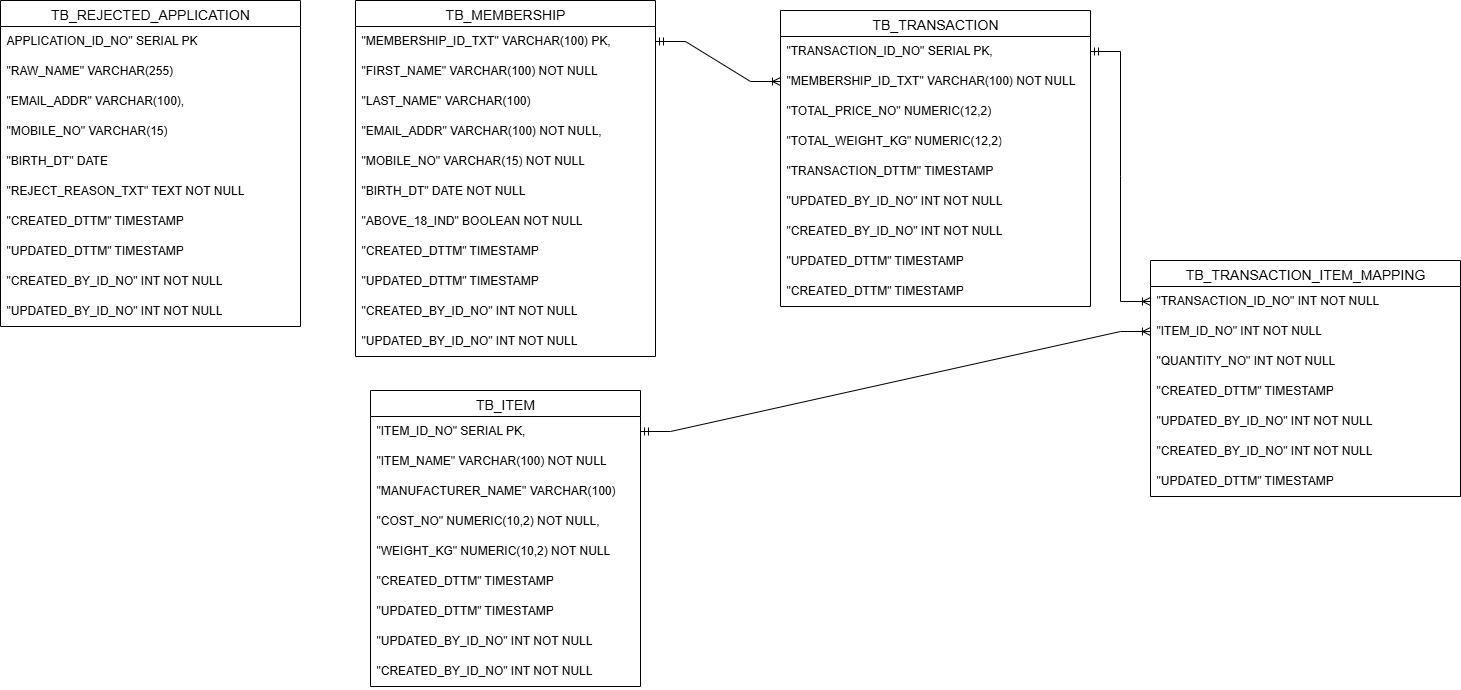

The diagram above was exported from draw.io. Its source (the exported page's mxGraphModel, read from the mxfile embedded in the PNG):
<mxGraphModel dx="1042" dy="626" grid="1" gridSize="10" guides="1" tooltips="1" connect="1" arrows="1" fold="1" page="1" pageScale="1" pageWidth="827" pageHeight="1169" math="0" shadow="0">
  <root>
    <mxCell id="0" />
    <mxCell id="1" parent="0" />
    <mxCell id="9JpW4QMRia662BiHbdFQ-16" value="TB_ITEM" style="swimlane;fontStyle=0;childLayout=stackLayout;horizontal=1;startSize=26;horizontalStack=0;resizeParent=1;resizeParentMax=0;resizeLast=0;collapsible=1;marginBottom=0;align=center;fontSize=14;" parent="1" vertex="1">
      <mxGeometry x="370" y="400" width="270" height="296" as="geometry">
        <mxRectangle x="120" y="290" width="100" height="30" as="alternateBounds" />
      </mxGeometry>
    </mxCell>
    <mxCell id="9JpW4QMRia662BiHbdFQ-17" value="&quot;ITEM_ID_NO&quot; SERIAL PK," style="text;strokeColor=none;fillColor=none;spacingLeft=4;spacingRight=4;overflow=hidden;rotatable=0;points=[[0,0.5],[1,0.5]];portConstraint=eastwest;fontSize=12;whiteSpace=wrap;html=1;" parent="9JpW4QMRia662BiHbdFQ-16" vertex="1">
      <mxGeometry y="26" width="270" height="30" as="geometry" />
    </mxCell>
    <mxCell id="9JpW4QMRia662BiHbdFQ-18" value="&quot;ITEM_NAME&quot; VARCHAR(100) NOT NULL" style="text;strokeColor=none;fillColor=none;spacingLeft=4;spacingRight=4;overflow=hidden;rotatable=0;points=[[0,0.5],[1,0.5]];portConstraint=eastwest;fontSize=12;whiteSpace=wrap;html=1;" parent="9JpW4QMRia662BiHbdFQ-16" vertex="1">
      <mxGeometry y="56" width="270" height="30" as="geometry" />
    </mxCell>
    <mxCell id="9JpW4QMRia662BiHbdFQ-21" value="&quot;MANUFACTURER_NAME&quot; VARCHAR(100)" style="text;strokeColor=none;fillColor=none;spacingLeft=4;spacingRight=4;overflow=hidden;rotatable=0;points=[[0,0.5],[1,0.5]];portConstraint=eastwest;fontSize=12;whiteSpace=wrap;html=1;" parent="9JpW4QMRia662BiHbdFQ-16" vertex="1">
      <mxGeometry y="86" width="270" height="30" as="geometry" />
    </mxCell>
    <mxCell id="9JpW4QMRia662BiHbdFQ-23" value="&quot;COST_NO&quot; NUMERIC(10,2) NOT NULL," style="text;strokeColor=none;fillColor=none;spacingLeft=4;spacingRight=4;overflow=hidden;rotatable=0;points=[[0,0.5],[1,0.5]];portConstraint=eastwest;fontSize=12;whiteSpace=wrap;html=1;" parent="9JpW4QMRia662BiHbdFQ-16" vertex="1">
      <mxGeometry y="116" width="270" height="30" as="geometry" />
    </mxCell>
    <mxCell id="9JpW4QMRia662BiHbdFQ-19" value="&quot;WEIGHT_KG&quot; NUMERIC(10,2) NOT NULL" style="text;strokeColor=none;fillColor=none;spacingLeft=4;spacingRight=4;overflow=hidden;rotatable=0;points=[[0,0.5],[1,0.5]];portConstraint=eastwest;fontSize=12;whiteSpace=wrap;html=1;" parent="9JpW4QMRia662BiHbdFQ-16" vertex="1">
      <mxGeometry y="146" width="270" height="30" as="geometry" />
    </mxCell>
    <mxCell id="R3HLyi4mGzZ3eLZPboSx-13" value="&quot;CREATED_DTTM&quot; TIMESTAMP" style="text;strokeColor=none;fillColor=none;spacingLeft=4;spacingRight=4;overflow=hidden;rotatable=0;points=[[0,0.5],[1,0.5]];portConstraint=eastwest;fontSize=12;whiteSpace=wrap;html=1;" parent="9JpW4QMRia662BiHbdFQ-16" vertex="1">
      <mxGeometry y="176" width="270" height="30" as="geometry" />
    </mxCell>
    <mxCell id="R3HLyi4mGzZ3eLZPboSx-14" value="&quot;UPDATED_DTTM&quot; TIMESTAMP" style="text;strokeColor=none;fillColor=none;spacingLeft=4;spacingRight=4;overflow=hidden;rotatable=0;points=[[0,0.5],[1,0.5]];portConstraint=eastwest;fontSize=12;whiteSpace=wrap;html=1;" parent="9JpW4QMRia662BiHbdFQ-16" vertex="1">
      <mxGeometry y="206" width="270" height="30" as="geometry" />
    </mxCell>
    <mxCell id="R3HLyi4mGzZ3eLZPboSx-16" value="&quot;UPDATED_BY_ID_NO&quot; INT NOT NULL" style="text;strokeColor=none;fillColor=none;spacingLeft=4;spacingRight=4;overflow=hidden;rotatable=0;points=[[0,0.5],[1,0.5]];portConstraint=eastwest;fontSize=12;whiteSpace=wrap;html=1;" parent="9JpW4QMRia662BiHbdFQ-16" vertex="1">
      <mxGeometry y="236" width="270" height="30" as="geometry" />
    </mxCell>
    <mxCell id="R3HLyi4mGzZ3eLZPboSx-15" value="&quot;CREATED_BY_ID_NO&quot; INT NOT NULL" style="text;strokeColor=none;fillColor=none;spacingLeft=4;spacingRight=4;overflow=hidden;rotatable=0;points=[[0,0.5],[1,0.5]];portConstraint=eastwest;fontSize=12;whiteSpace=wrap;html=1;" parent="9JpW4QMRia662BiHbdFQ-16" vertex="1">
      <mxGeometry y="266" width="270" height="30" as="geometry" />
    </mxCell>
    <mxCell id="9JpW4QMRia662BiHbdFQ-24" value="TB_MEMBERSHIP" style="swimlane;fontStyle=0;childLayout=stackLayout;horizontal=1;startSize=26;horizontalStack=0;resizeParent=1;resizeParentMax=0;resizeLast=0;collapsible=1;marginBottom=0;align=center;fontSize=14;" parent="1" vertex="1">
      <mxGeometry x="355" y="10" width="300" height="356" as="geometry">
        <mxRectangle x="120" y="290" width="100" height="30" as="alternateBounds" />
      </mxGeometry>
    </mxCell>
    <mxCell id="9JpW4QMRia662BiHbdFQ-25" value="&quot;MEMBERSHIP_ID_TXT&quot; VARCHAR(100) PK," style="text;strokeColor=none;fillColor=none;spacingLeft=4;spacingRight=4;overflow=hidden;rotatable=0;points=[[0,0.5],[1,0.5]];portConstraint=eastwest;fontSize=12;whiteSpace=wrap;html=1;" parent="9JpW4QMRia662BiHbdFQ-24" vertex="1">
      <mxGeometry y="26" width="300" height="30" as="geometry" />
    </mxCell>
    <mxCell id="9JpW4QMRia662BiHbdFQ-26" value="&quot;FIRST_NAME&quot; VARCHAR(100) NOT NULL" style="text;strokeColor=none;fillColor=none;spacingLeft=4;spacingRight=4;overflow=hidden;rotatable=0;points=[[0,0.5],[1,0.5]];portConstraint=eastwest;fontSize=12;whiteSpace=wrap;html=1;" parent="9JpW4QMRia662BiHbdFQ-24" vertex="1">
      <mxGeometry y="56" width="300" height="30" as="geometry" />
    </mxCell>
    <mxCell id="9JpW4QMRia662BiHbdFQ-27" value="&quot;LAST_NAME&quot; VARCHAR(100)" style="text;strokeColor=none;fillColor=none;spacingLeft=4;spacingRight=4;overflow=hidden;rotatable=0;points=[[0,0.5],[1,0.5]];portConstraint=eastwest;fontSize=12;whiteSpace=wrap;html=1;" parent="9JpW4QMRia662BiHbdFQ-24" vertex="1">
      <mxGeometry y="86" width="300" height="30" as="geometry" />
    </mxCell>
    <mxCell id="R3HLyi4mGzZ3eLZPboSx-1" value="&quot;EMAIL_ADDR&quot; VARCHAR(100) NOT NULL," style="text;strokeColor=none;fillColor=none;spacingLeft=4;spacingRight=4;overflow=hidden;rotatable=0;points=[[0,0.5],[1,0.5]];portConstraint=eastwest;fontSize=12;whiteSpace=wrap;html=1;" parent="9JpW4QMRia662BiHbdFQ-24" vertex="1">
      <mxGeometry y="116" width="300" height="30" as="geometry" />
    </mxCell>
    <mxCell id="9JpW4QMRia662BiHbdFQ-30" value="&quot;MOBILE_NO&quot; VARCHAR(15) NOT NULL" style="text;strokeColor=none;fillColor=none;spacingLeft=4;spacingRight=4;overflow=hidden;rotatable=0;points=[[0,0.5],[1,0.5]];portConstraint=eastwest;fontSize=12;whiteSpace=wrap;html=1;" parent="9JpW4QMRia662BiHbdFQ-24" vertex="1">
      <mxGeometry y="146" width="300" height="30" as="geometry" />
    </mxCell>
    <mxCell id="9JpW4QMRia662BiHbdFQ-28" value="&quot;BIRTH_DT&quot; DATE NOT NULL" style="text;strokeColor=none;fillColor=none;spacingLeft=4;spacingRight=4;overflow=hidden;rotatable=0;points=[[0,0.5],[1,0.5]];portConstraint=eastwest;fontSize=12;whiteSpace=wrap;html=1;" parent="9JpW4QMRia662BiHbdFQ-24" vertex="1">
      <mxGeometry y="176" width="300" height="30" as="geometry" />
    </mxCell>
    <mxCell id="9JpW4QMRia662BiHbdFQ-29" value="&quot;ABOVE_18_IND&quot; BOOLEAN NOT NULL" style="text;strokeColor=none;fillColor=none;spacingLeft=4;spacingRight=4;overflow=hidden;rotatable=0;points=[[0,0.5],[1,0.5]];portConstraint=eastwest;fontSize=12;whiteSpace=wrap;html=1;" parent="9JpW4QMRia662BiHbdFQ-24" vertex="1">
      <mxGeometry y="206" width="300" height="30" as="geometry" />
    </mxCell>
    <mxCell id="9JpW4QMRia662BiHbdFQ-31" value="&quot;CREATED_DTTM&quot; TIMESTAMP" style="text;strokeColor=none;fillColor=none;spacingLeft=4;spacingRight=4;overflow=hidden;rotatable=0;points=[[0,0.5],[1,0.5]];portConstraint=eastwest;fontSize=12;whiteSpace=wrap;html=1;" parent="9JpW4QMRia662BiHbdFQ-24" vertex="1">
      <mxGeometry y="236" width="300" height="30" as="geometry" />
    </mxCell>
    <mxCell id="R3HLyi4mGzZ3eLZPboSx-2" value="&quot;UPDATED_DTTM&quot; TIMESTAMP" style="text;strokeColor=none;fillColor=none;spacingLeft=4;spacingRight=4;overflow=hidden;rotatable=0;points=[[0,0.5],[1,0.5]];portConstraint=eastwest;fontSize=12;whiteSpace=wrap;html=1;" parent="9JpW4QMRia662BiHbdFQ-24" vertex="1">
      <mxGeometry y="266" width="300" height="30" as="geometry" />
    </mxCell>
    <mxCell id="R3HLyi4mGzZ3eLZPboSx-3" value="&quot;CREATED_BY_ID_NO&quot; INT NOT NULL" style="text;strokeColor=none;fillColor=none;spacingLeft=4;spacingRight=4;overflow=hidden;rotatable=0;points=[[0,0.5],[1,0.5]];portConstraint=eastwest;fontSize=12;whiteSpace=wrap;html=1;" parent="9JpW4QMRia662BiHbdFQ-24" vertex="1">
      <mxGeometry y="296" width="300" height="30" as="geometry" />
    </mxCell>
    <mxCell id="R3HLyi4mGzZ3eLZPboSx-4" value="&quot;UPDATED_BY_ID_NO&quot; INT NOT NULL" style="text;strokeColor=none;fillColor=none;spacingLeft=4;spacingRight=4;overflow=hidden;rotatable=0;points=[[0,0.5],[1,0.5]];portConstraint=eastwest;fontSize=12;whiteSpace=wrap;html=1;" parent="9JpW4QMRia662BiHbdFQ-24" vertex="1">
      <mxGeometry y="326" width="300" height="30" as="geometry" />
    </mxCell>
    <mxCell id="9JpW4QMRia662BiHbdFQ-32" value="TB_TRANSACTION" style="swimlane;fontStyle=0;childLayout=stackLayout;horizontal=1;startSize=26;horizontalStack=0;resizeParent=1;resizeParentMax=0;resizeLast=0;collapsible=1;marginBottom=0;align=center;fontSize=14;" parent="1" vertex="1">
      <mxGeometry x="780" y="20" width="310" height="296" as="geometry">
        <mxRectangle x="120" y="290" width="100" height="30" as="alternateBounds" />
      </mxGeometry>
    </mxCell>
    <mxCell id="9JpW4QMRia662BiHbdFQ-33" value="&quot;TRANSACTION_ID_NO&quot; SERIAL PK," style="text;strokeColor=none;fillColor=none;spacingLeft=4;spacingRight=4;overflow=hidden;rotatable=0;points=[[0,0.5],[1,0.5]];portConstraint=eastwest;fontSize=12;whiteSpace=wrap;html=1;" parent="9JpW4QMRia662BiHbdFQ-32" vertex="1">
      <mxGeometry y="26" width="310" height="30" as="geometry" />
    </mxCell>
    <mxCell id="9JpW4QMRia662BiHbdFQ-34" value="&quot;MEMBERSHIP_ID_TXT&quot; VARCHAR(100) NOT NULL" style="text;strokeColor=none;fillColor=none;spacingLeft=4;spacingRight=4;overflow=hidden;rotatable=0;points=[[0,0.5],[1,0.5]];portConstraint=eastwest;fontSize=12;whiteSpace=wrap;html=1;" parent="9JpW4QMRia662BiHbdFQ-32" vertex="1">
      <mxGeometry y="56" width="310" height="30" as="geometry" />
    </mxCell>
    <mxCell id="9JpW4QMRia662BiHbdFQ-35" value="&quot;TOTAL_PRICE_NO&quot; NUMERIC(12,2)" style="text;strokeColor=none;fillColor=none;spacingLeft=4;spacingRight=4;overflow=hidden;rotatable=0;points=[[0,0.5],[1,0.5]];portConstraint=eastwest;fontSize=12;whiteSpace=wrap;html=1;" parent="9JpW4QMRia662BiHbdFQ-32" vertex="1">
      <mxGeometry y="86" width="310" height="30" as="geometry" />
    </mxCell>
    <mxCell id="9JpW4QMRia662BiHbdFQ-36" value="&quot;TOTAL_WEIGHT_KG&quot; NUMERIC(12,2)" style="text;strokeColor=none;fillColor=none;spacingLeft=4;spacingRight=4;overflow=hidden;rotatable=0;points=[[0,0.5],[1,0.5]];portConstraint=eastwest;fontSize=12;whiteSpace=wrap;html=1;" parent="9JpW4QMRia662BiHbdFQ-32" vertex="1">
      <mxGeometry y="116" width="310" height="30" as="geometry" />
    </mxCell>
    <mxCell id="9JpW4QMRia662BiHbdFQ-37" value="&quot;TRANSACTION_DTTM&quot; TIMESTAMP&amp;nbsp;" style="text;strokeColor=none;fillColor=none;spacingLeft=4;spacingRight=4;overflow=hidden;rotatable=0;points=[[0,0.5],[1,0.5]];portConstraint=eastwest;fontSize=12;whiteSpace=wrap;html=1;" parent="9JpW4QMRia662BiHbdFQ-32" vertex="1">
      <mxGeometry y="146" width="310" height="30" as="geometry" />
    </mxCell>
    <mxCell id="R3HLyi4mGzZ3eLZPboSx-8" value="&quot;UPDATED_BY_ID_NO&quot; INT NOT NULL" style="text;strokeColor=none;fillColor=none;spacingLeft=4;spacingRight=4;overflow=hidden;rotatable=0;points=[[0,0.5],[1,0.5]];portConstraint=eastwest;fontSize=12;whiteSpace=wrap;html=1;" parent="9JpW4QMRia662BiHbdFQ-32" vertex="1">
      <mxGeometry y="176" width="310" height="30" as="geometry" />
    </mxCell>
    <mxCell id="R3HLyi4mGzZ3eLZPboSx-7" value="&quot;CREATED_BY_ID_NO&quot; INT NOT NULL" style="text;strokeColor=none;fillColor=none;spacingLeft=4;spacingRight=4;overflow=hidden;rotatable=0;points=[[0,0.5],[1,0.5]];portConstraint=eastwest;fontSize=12;whiteSpace=wrap;html=1;" parent="9JpW4QMRia662BiHbdFQ-32" vertex="1">
      <mxGeometry y="206" width="310" height="30" as="geometry" />
    </mxCell>
    <mxCell id="R3HLyi4mGzZ3eLZPboSx-6" value="&quot;UPDATED_DTTM&quot; TIMESTAMP" style="text;strokeColor=none;fillColor=none;spacingLeft=4;spacingRight=4;overflow=hidden;rotatable=0;points=[[0,0.5],[1,0.5]];portConstraint=eastwest;fontSize=12;whiteSpace=wrap;html=1;" parent="9JpW4QMRia662BiHbdFQ-32" vertex="1">
      <mxGeometry y="236" width="310" height="30" as="geometry" />
    </mxCell>
    <mxCell id="R3HLyi4mGzZ3eLZPboSx-5" value="&quot;CREATED_DTTM&quot; TIMESTAMP" style="text;strokeColor=none;fillColor=none;spacingLeft=4;spacingRight=4;overflow=hidden;rotatable=0;points=[[0,0.5],[1,0.5]];portConstraint=eastwest;fontSize=12;whiteSpace=wrap;html=1;" parent="9JpW4QMRia662BiHbdFQ-32" vertex="1">
      <mxGeometry y="266" width="310" height="30" as="geometry" />
    </mxCell>
    <mxCell id="9JpW4QMRia662BiHbdFQ-38" value="TB_TRANSACTION_ITEM_MAPPING" style="swimlane;fontStyle=0;childLayout=stackLayout;horizontal=1;startSize=26;horizontalStack=0;resizeParent=1;resizeParentMax=0;resizeLast=0;collapsible=1;marginBottom=0;align=center;fontSize=14;" parent="1" vertex="1">
      <mxGeometry x="1150" y="270" width="310" height="236" as="geometry">
        <mxRectangle x="120" y="290" width="100" height="30" as="alternateBounds" />
      </mxGeometry>
    </mxCell>
    <mxCell id="9JpW4QMRia662BiHbdFQ-39" value="&quot;TRANSACTION_ID_NO&quot; INT NOT NULL" style="text;strokeColor=none;fillColor=none;spacingLeft=4;spacingRight=4;overflow=hidden;rotatable=0;points=[[0,0.5],[1,0.5]];portConstraint=eastwest;fontSize=12;whiteSpace=wrap;html=1;" parent="9JpW4QMRia662BiHbdFQ-38" vertex="1">
      <mxGeometry y="26" width="310" height="30" as="geometry" />
    </mxCell>
    <mxCell id="9JpW4QMRia662BiHbdFQ-40" value="&quot;ITEM_ID_NO&quot; INT NOT NULL" style="text;strokeColor=none;fillColor=none;spacingLeft=4;spacingRight=4;overflow=hidden;rotatable=0;points=[[0,0.5],[1,0.5]];portConstraint=eastwest;fontSize=12;whiteSpace=wrap;html=1;" parent="9JpW4QMRia662BiHbdFQ-38" vertex="1">
      <mxGeometry y="56" width="310" height="30" as="geometry" />
    </mxCell>
    <mxCell id="9JpW4QMRia662BiHbdFQ-41" value="&quot;QUANTITY_NO&quot; INT NOT NULL" style="text;strokeColor=none;fillColor=none;spacingLeft=4;spacingRight=4;overflow=hidden;rotatable=0;points=[[0,0.5],[1,0.5]];portConstraint=eastwest;fontSize=12;whiteSpace=wrap;html=1;" parent="9JpW4QMRia662BiHbdFQ-38" vertex="1">
      <mxGeometry y="86" width="310" height="30" as="geometry" />
    </mxCell>
    <mxCell id="R3HLyi4mGzZ3eLZPboSx-9" value="&quot;CREATED_DTTM&quot; TIMESTAMP" style="text;strokeColor=none;fillColor=none;spacingLeft=4;spacingRight=4;overflow=hidden;rotatable=0;points=[[0,0.5],[1,0.5]];portConstraint=eastwest;fontSize=12;whiteSpace=wrap;html=1;" parent="9JpW4QMRia662BiHbdFQ-38" vertex="1">
      <mxGeometry y="116" width="310" height="30" as="geometry" />
    </mxCell>
    <mxCell id="R3HLyi4mGzZ3eLZPboSx-12" value="&quot;UPDATED_BY_ID_NO&quot; INT NOT NULL" style="text;strokeColor=none;fillColor=none;spacingLeft=4;spacingRight=4;overflow=hidden;rotatable=0;points=[[0,0.5],[1,0.5]];portConstraint=eastwest;fontSize=12;whiteSpace=wrap;html=1;" parent="9JpW4QMRia662BiHbdFQ-38" vertex="1">
      <mxGeometry y="146" width="310" height="30" as="geometry" />
    </mxCell>
    <mxCell id="R3HLyi4mGzZ3eLZPboSx-11" value="&quot;CREATED_BY_ID_NO&quot; INT NOT NULL" style="text;strokeColor=none;fillColor=none;spacingLeft=4;spacingRight=4;overflow=hidden;rotatable=0;points=[[0,0.5],[1,0.5]];portConstraint=eastwest;fontSize=12;whiteSpace=wrap;html=1;" parent="9JpW4QMRia662BiHbdFQ-38" vertex="1">
      <mxGeometry y="176" width="310" height="30" as="geometry" />
    </mxCell>
    <mxCell id="R3HLyi4mGzZ3eLZPboSx-10" value="&quot;UPDATED_DTTM&quot; TIMESTAMP" style="text;strokeColor=none;fillColor=none;spacingLeft=4;spacingRight=4;overflow=hidden;rotatable=0;points=[[0,0.5],[1,0.5]];portConstraint=eastwest;fontSize=12;whiteSpace=wrap;html=1;" parent="9JpW4QMRia662BiHbdFQ-38" vertex="1">
      <mxGeometry y="206" width="310" height="30" as="geometry" />
    </mxCell>
    <mxCell id="R3HLyi4mGzZ3eLZPboSx-17" value="TB_REJECTED_APPLICATION" style="swimlane;fontStyle=0;childLayout=stackLayout;horizontal=1;startSize=26;horizontalStack=0;resizeParent=1;resizeParentMax=0;resizeLast=0;collapsible=1;marginBottom=0;align=center;fontSize=14;" parent="1" vertex="1">
      <mxGeometry y="10" width="300" height="326" as="geometry">
        <mxRectangle x="120" y="290" width="100" height="30" as="alternateBounds" />
      </mxGeometry>
    </mxCell>
    <mxCell id="R3HLyi4mGzZ3eLZPboSx-18" value="APPLICATION_ID_NO&quot; SERIAL PK" style="text;strokeColor=none;fillColor=none;spacingLeft=4;spacingRight=4;overflow=hidden;rotatable=0;points=[[0,0.5],[1,0.5]];portConstraint=eastwest;fontSize=12;whiteSpace=wrap;html=1;" parent="R3HLyi4mGzZ3eLZPboSx-17" vertex="1">
      <mxGeometry y="26" width="300" height="30" as="geometry" />
    </mxCell>
    <mxCell id="R3HLyi4mGzZ3eLZPboSx-19" value="&quot;RAW_NAME&quot; VARCHAR(255)" style="text;strokeColor=none;fillColor=none;spacingLeft=4;spacingRight=4;overflow=hidden;rotatable=0;points=[[0,0.5],[1,0.5]];portConstraint=eastwest;fontSize=12;whiteSpace=wrap;html=1;" parent="R3HLyi4mGzZ3eLZPboSx-17" vertex="1">
      <mxGeometry y="56" width="300" height="30" as="geometry" />
    </mxCell>
    <mxCell id="R3HLyi4mGzZ3eLZPboSx-21" value="&quot;EMAIL_ADDR&quot; VARCHAR(100)," style="text;strokeColor=none;fillColor=none;spacingLeft=4;spacingRight=4;overflow=hidden;rotatable=0;points=[[0,0.5],[1,0.5]];portConstraint=eastwest;fontSize=12;whiteSpace=wrap;html=1;" parent="R3HLyi4mGzZ3eLZPboSx-17" vertex="1">
      <mxGeometry y="86" width="300" height="30" as="geometry" />
    </mxCell>
    <mxCell id="R3HLyi4mGzZ3eLZPboSx-22" value="&quot;MOBILE_NO&quot; VARCHAR(15)" style="text;strokeColor=none;fillColor=none;spacingLeft=4;spacingRight=4;overflow=hidden;rotatable=0;points=[[0,0.5],[1,0.5]];portConstraint=eastwest;fontSize=12;whiteSpace=wrap;html=1;" parent="R3HLyi4mGzZ3eLZPboSx-17" vertex="1">
      <mxGeometry y="116" width="300" height="30" as="geometry" />
    </mxCell>
    <mxCell id="R3HLyi4mGzZ3eLZPboSx-23" value="&quot;BIRTH_DT&quot; DATE" style="text;strokeColor=none;fillColor=none;spacingLeft=4;spacingRight=4;overflow=hidden;rotatable=0;points=[[0,0.5],[1,0.5]];portConstraint=eastwest;fontSize=12;whiteSpace=wrap;html=1;" parent="R3HLyi4mGzZ3eLZPboSx-17" vertex="1">
      <mxGeometry y="146" width="300" height="30" as="geometry" />
    </mxCell>
    <mxCell id="R3HLyi4mGzZ3eLZPboSx-24" value="&quot;REJECT_REASON_TXT&quot; TEXT NOT NULL" style="text;strokeColor=none;fillColor=none;spacingLeft=4;spacingRight=4;overflow=hidden;rotatable=0;points=[[0,0.5],[1,0.5]];portConstraint=eastwest;fontSize=12;whiteSpace=wrap;html=1;" parent="R3HLyi4mGzZ3eLZPboSx-17" vertex="1">
      <mxGeometry y="176" width="300" height="30" as="geometry" />
    </mxCell>
    <mxCell id="R3HLyi4mGzZ3eLZPboSx-25" value="&quot;CREATED_DTTM&quot; TIMESTAMP" style="text;strokeColor=none;fillColor=none;spacingLeft=4;spacingRight=4;overflow=hidden;rotatable=0;points=[[0,0.5],[1,0.5]];portConstraint=eastwest;fontSize=12;whiteSpace=wrap;html=1;" parent="R3HLyi4mGzZ3eLZPboSx-17" vertex="1">
      <mxGeometry y="206" width="300" height="30" as="geometry" />
    </mxCell>
    <mxCell id="R3HLyi4mGzZ3eLZPboSx-26" value="&quot;UPDATED_DTTM&quot; TIMESTAMP" style="text;strokeColor=none;fillColor=none;spacingLeft=4;spacingRight=4;overflow=hidden;rotatable=0;points=[[0,0.5],[1,0.5]];portConstraint=eastwest;fontSize=12;whiteSpace=wrap;html=1;" parent="R3HLyi4mGzZ3eLZPboSx-17" vertex="1">
      <mxGeometry y="236" width="300" height="30" as="geometry" />
    </mxCell>
    <mxCell id="R3HLyi4mGzZ3eLZPboSx-27" value="&quot;CREATED_BY_ID_NO&quot; INT NOT NULL" style="text;strokeColor=none;fillColor=none;spacingLeft=4;spacingRight=4;overflow=hidden;rotatable=0;points=[[0,0.5],[1,0.5]];portConstraint=eastwest;fontSize=12;whiteSpace=wrap;html=1;" parent="R3HLyi4mGzZ3eLZPboSx-17" vertex="1">
      <mxGeometry y="266" width="300" height="30" as="geometry" />
    </mxCell>
    <mxCell id="R3HLyi4mGzZ3eLZPboSx-28" value="&quot;UPDATED_BY_ID_NO&quot; INT NOT NULL" style="text;strokeColor=none;fillColor=none;spacingLeft=4;spacingRight=4;overflow=hidden;rotatable=0;points=[[0,0.5],[1,0.5]];portConstraint=eastwest;fontSize=12;whiteSpace=wrap;html=1;" parent="R3HLyi4mGzZ3eLZPboSx-17" vertex="1">
      <mxGeometry y="296" width="300" height="30" as="geometry" />
    </mxCell>
    <mxCell id="fASGTSulGp_NjWrtTANN-1" value="" style="edgeStyle=entityRelationEdgeStyle;fontSize=12;html=1;endArrow=ERoneToMany;startArrow=ERmandOne;rounded=0;" edge="1" parent="1" source="9JpW4QMRia662BiHbdFQ-25" target="9JpW4QMRia662BiHbdFQ-34">
      <mxGeometry width="100" height="100" relative="1" as="geometry">
        <mxPoint x="670" y="238" as="sourcePoint" />
        <mxPoint x="770" y="138" as="targetPoint" />
      </mxGeometry>
    </mxCell>
    <mxCell id="fASGTSulGp_NjWrtTANN-2" value="" style="edgeStyle=entityRelationEdgeStyle;fontSize=12;html=1;endArrow=ERoneToMany;startArrow=ERmandOne;rounded=0;" edge="1" parent="1" source="9JpW4QMRia662BiHbdFQ-33" target="9JpW4QMRia662BiHbdFQ-39">
      <mxGeometry width="100" height="100" relative="1" as="geometry">
        <mxPoint x="1210" y="180" as="sourcePoint" />
        <mxPoint x="1310" y="80" as="targetPoint" />
      </mxGeometry>
    </mxCell>
    <mxCell id="fASGTSulGp_NjWrtTANN-3" value="" style="edgeStyle=entityRelationEdgeStyle;fontSize=12;html=1;endArrow=ERoneToMany;startArrow=ERmandOne;rounded=0;entryX=0;entryY=0.5;entryDx=0;entryDy=0;" edge="1" parent="1" source="9JpW4QMRia662BiHbdFQ-17" target="9JpW4QMRia662BiHbdFQ-40">
      <mxGeometry width="100" height="100" relative="1" as="geometry">
        <mxPoint x="1100" y="150" as="sourcePoint" />
        <mxPoint x="1160" y="400" as="targetPoint" />
      </mxGeometry>
    </mxCell>
  </root>
</mxGraphModel>